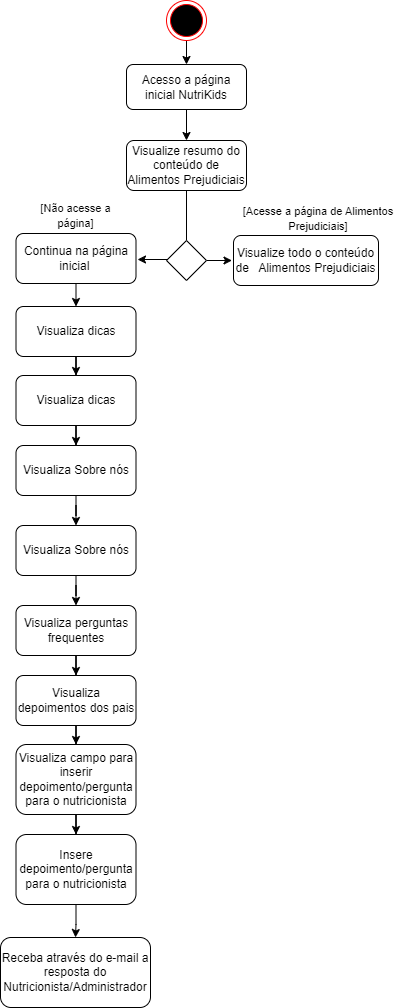

The diagram above was exported from draw.io. Its source (the exported page's mxGraphModel, read from the mxfile embedded in the PNG):
<mxGraphModel dx="1434" dy="764" grid="1" gridSize="10" guides="1" tooltips="1" connect="1" arrows="1" fold="1" page="1" pageScale="1" pageWidth="827" pageHeight="1169" math="0" shadow="0">
  <root>
    <mxCell id="0" />
    <mxCell id="1" parent="0" />
    <mxCell id="kNwYWmtdDDO-WxJVtfzA-86" style="edgeStyle=orthogonalEdgeStyle;rounded=0;orthogonalLoop=1;jettySize=auto;html=1;entryX=0.5;entryY=0;entryDx=0;entryDy=0;" parent="1" source="kNwYWmtdDDO-WxJVtfzA-87" target="kNwYWmtdDDO-WxJVtfzA-89" edge="1">
      <mxGeometry relative="1" as="geometry" />
    </mxCell>
    <mxCell id="kNwYWmtdDDO-WxJVtfzA-87" value="" style="ellipse;html=1;shape=endState;fillColor=#000000;strokeColor=#ff0000;" parent="1" vertex="1">
      <mxGeometry x="408" y="140" width="40" height="40" as="geometry" />
    </mxCell>
    <mxCell id="kNwYWmtdDDO-WxJVtfzA-88" style="edgeStyle=orthogonalEdgeStyle;rounded=0;orthogonalLoop=1;jettySize=auto;html=1;entryX=0.5;entryY=0;entryDx=0;entryDy=0;" parent="1" source="kNwYWmtdDDO-WxJVtfzA-89" target="kNwYWmtdDDO-WxJVtfzA-125" edge="1">
      <mxGeometry relative="1" as="geometry">
        <mxPoint x="425" y="250" as="targetPoint" />
      </mxGeometry>
    </mxCell>
    <mxCell id="kNwYWmtdDDO-WxJVtfzA-89" value="&lt;font style=&quot;vertical-align: inherit;&quot;&gt;&lt;font style=&quot;vertical-align: inherit;&quot;&gt;Acesso a página inicial NutriKids&lt;/font&gt;&lt;/font&gt;" style="rounded=1;whiteSpace=wrap;html=1;" parent="1" vertex="1">
      <mxGeometry x="368" y="204" width="120" height="45" as="geometry" />
    </mxCell>
    <mxCell id="kNwYWmtdDDO-WxJVtfzA-124" style="edgeStyle=orthogonalEdgeStyle;rounded=0;orthogonalLoop=1;jettySize=auto;html=1;entryX=0.5;entryY=0;entryDx=0;entryDy=0;endArrow=none;endFill=0;" parent="1" source="kNwYWmtdDDO-WxJVtfzA-125" target="kNwYWmtdDDO-WxJVtfzA-146" edge="1">
      <mxGeometry relative="1" as="geometry" />
    </mxCell>
    <mxCell id="kNwYWmtdDDO-WxJVtfzA-125" value="&lt;font style=&quot;vertical-align: inherit;&quot;&gt;&lt;font style=&quot;vertical-align: inherit;&quot;&gt;&lt;font style=&quot;vertical-align: inherit;&quot;&gt;&lt;font style=&quot;vertical-align: inherit;&quot;&gt;&lt;font style=&quot;vertical-align: inherit;&quot;&gt;&lt;font style=&quot;vertical-align: inherit;&quot;&gt;&lt;font style=&quot;vertical-align: inherit;&quot;&gt;&lt;font style=&quot;vertical-align: inherit;&quot;&gt;Visualize resumo do conteúdo de Alimentos Prejudiciais&lt;/font&gt;&lt;/font&gt;&lt;/font&gt;&lt;/font&gt;&lt;/font&gt;&lt;/font&gt;&lt;/font&gt;&lt;/font&gt;" style="rounded=1;whiteSpace=wrap;html=1;" parent="1" vertex="1">
      <mxGeometry x="368" y="280" width="120" height="50" as="geometry" />
    </mxCell>
    <mxCell id="kNwYWmtdDDO-WxJVtfzA-144" style="edgeStyle=orthogonalEdgeStyle;rounded=0;orthogonalLoop=1;jettySize=auto;html=1;entryX=0;entryY=0.5;entryDx=0;entryDy=0;" parent="1" source="kNwYWmtdDDO-WxJVtfzA-146" edge="1">
      <mxGeometry relative="1" as="geometry">
        <mxPoint x="473.5" y="400.0000000000002" as="targetPoint" />
      </mxGeometry>
    </mxCell>
    <mxCell id="kNwYWmtdDDO-WxJVtfzA-145" style="edgeStyle=orthogonalEdgeStyle;rounded=0;orthogonalLoop=1;jettySize=auto;html=1;entryX=1;entryY=0.5;entryDx=0;entryDy=0;" parent="1" edge="1">
      <mxGeometry relative="1" as="geometry">
        <mxPoint x="409" y="399" as="sourcePoint" />
        <mxPoint x="379" y="399" as="targetPoint" />
      </mxGeometry>
    </mxCell>
    <mxCell id="kNwYWmtdDDO-WxJVtfzA-146" value="" style="rhombus;whiteSpace=wrap;html=1;" parent="1" vertex="1">
      <mxGeometry x="408" y="380" width="40" height="40" as="geometry" />
    </mxCell>
    <mxCell id="kNwYWmtdDDO-WxJVtfzA-150" value="&lt;font style=&quot;vertical-align: inherit;&quot;&gt;&lt;font style=&quot;vertical-align: inherit;&quot;&gt;&lt;font style=&quot;vertical-align: inherit;&quot;&gt;&lt;font style=&quot;vertical-align: inherit; font-size: 11px;&quot;&gt;&lt;font style=&quot;vertical-align: inherit;&quot;&gt;&lt;font style=&quot;vertical-align: inherit;&quot;&gt;&lt;font style=&quot;vertical-align: inherit;&quot;&gt;&lt;font style=&quot;vertical-align: inherit;&quot;&gt;[Acesse a página de Alimentos Prejudiciais]&lt;/font&gt;&lt;/font&gt;&lt;/font&gt;&lt;/font&gt;&lt;/font&gt;&lt;/font&gt;&lt;/font&gt;&lt;/font&gt;" style="text;html=1;strokeColor=none;fillColor=none;align=center;verticalAlign=middle;whiteSpace=wrap;rounded=0;" parent="1" vertex="1">
      <mxGeometry x="480" y="343" width="160" height="30" as="geometry" />
    </mxCell>
    <mxCell id="CbXWxzxda7xfME1dZXV5-2" value="&lt;font style=&quot;border-color: var(--border-color); vertical-align: inherit;&quot;&gt;&lt;font style=&quot;vertical-align: inherit;&quot;&gt;&lt;font style=&quot;vertical-align: inherit;&quot;&gt;Visualize todo o conteúdo de&amp;nbsp; &lt;/font&gt;&lt;/font&gt;&lt;/font&gt;&lt;font style=&quot;border-color: var(--border-color); vertical-align: inherit;&quot;&gt;&lt;font style=&quot;vertical-align: inherit;&quot;&gt;&lt;font style=&quot;vertical-align: inherit;&quot;&gt;&amp;nbsp;Alimentos Prejudiciais&lt;/font&gt;&lt;/font&gt;&lt;/font&gt;" style="rounded=1;whiteSpace=wrap;html=1;" parent="1" vertex="1">
      <mxGeometry x="475" y="375" width="145" height="50" as="geometry" />
    </mxCell>
    <mxCell id="p9KLiaraSRC26eWQ2c1N-1" style="edgeStyle=orthogonalEdgeStyle;rounded=0;orthogonalLoop=1;jettySize=auto;html=1;entryX=0.5;entryY=0;entryDx=0;entryDy=0;" edge="1" parent="1" source="p9KLiaraSRC26eWQ2c1N-2">
      <mxGeometry relative="1" as="geometry">
        <mxPoint x="317.5" y="446" as="targetPoint" />
      </mxGeometry>
    </mxCell>
    <mxCell id="p9KLiaraSRC26eWQ2c1N-2" value="&lt;font style=&quot;vertical-align: inherit;&quot;&gt;&lt;font style=&quot;vertical-align: inherit;&quot;&gt;&lt;font style=&quot;vertical-align: inherit;&quot;&gt;&lt;font style=&quot;vertical-align: inherit;&quot;&gt;&lt;font style=&quot;vertical-align: inherit;&quot;&gt;&lt;font style=&quot;vertical-align: inherit;&quot;&gt;&lt;font style=&quot;vertical-align: inherit;&quot;&gt;&lt;font style=&quot;vertical-align: inherit;&quot;&gt;&lt;font style=&quot;vertical-align: inherit;&quot;&gt;&lt;font style=&quot;vertical-align: inherit;&quot;&gt;&lt;font style=&quot;vertical-align: inherit;&quot;&gt;&lt;font style=&quot;vertical-align: inherit;&quot;&gt;Continua na página inicial&amp;nbsp;&lt;/font&gt;&lt;/font&gt;&lt;/font&gt;&lt;/font&gt;&lt;/font&gt;&lt;/font&gt;&lt;/font&gt;&lt;/font&gt;&lt;/font&gt;&lt;/font&gt;&lt;/font&gt;&lt;/font&gt;" style="rounded=1;whiteSpace=wrap;html=1;" vertex="1" parent="1">
      <mxGeometry x="257.5" y="373" width="120" height="50" as="geometry" />
    </mxCell>
    <mxCell id="p9KLiaraSRC26eWQ2c1N-3" style="edgeStyle=orthogonalEdgeStyle;rounded=0;orthogonalLoop=1;jettySize=auto;html=1;entryX=0.5;entryY=0;entryDx=0;entryDy=0;" edge="1" parent="1" source="p9KLiaraSRC26eWQ2c1N-4" target="p9KLiaraSRC26eWQ2c1N-6">
      <mxGeometry relative="1" as="geometry" />
    </mxCell>
    <mxCell id="p9KLiaraSRC26eWQ2c1N-4" value="&lt;font style=&quot;vertical-align: inherit;&quot;&gt;&lt;font style=&quot;vertical-align: inherit;&quot;&gt;&lt;font style=&quot;vertical-align: inherit;&quot;&gt;&lt;font style=&quot;vertical-align: inherit;&quot;&gt;&lt;font style=&quot;vertical-align: inherit;&quot;&gt;&lt;font style=&quot;vertical-align: inherit;&quot;&gt;&lt;font style=&quot;vertical-align: inherit;&quot;&gt;&lt;font style=&quot;vertical-align: inherit;&quot;&gt;&lt;font style=&quot;vertical-align: inherit;&quot;&gt;&lt;font style=&quot;vertical-align: inherit;&quot;&gt;&lt;font style=&quot;vertical-align: inherit;&quot;&gt;&lt;font style=&quot;vertical-align: inherit;&quot;&gt;&lt;font style=&quot;vertical-align: inherit;&quot;&gt;&lt;font style=&quot;vertical-align: inherit;&quot;&gt;Visualiza dicas&lt;/font&gt;&lt;/font&gt;&lt;/font&gt;&lt;/font&gt;&lt;/font&gt;&lt;/font&gt;&lt;/font&gt;&lt;/font&gt;&lt;/font&gt;&lt;/font&gt;&lt;/font&gt;&lt;/font&gt;&lt;/font&gt;&lt;/font&gt;" style="rounded=1;whiteSpace=wrap;html=1;" vertex="1" parent="1">
      <mxGeometry x="257.5" y="446" width="120" height="50" as="geometry" />
    </mxCell>
    <mxCell id="p9KLiaraSRC26eWQ2c1N-5" style="edgeStyle=orthogonalEdgeStyle;rounded=0;orthogonalLoop=1;jettySize=auto;html=1;" edge="1" parent="1" source="p9KLiaraSRC26eWQ2c1N-6" target="p9KLiaraSRC26eWQ2c1N-8">
      <mxGeometry relative="1" as="geometry" />
    </mxCell>
    <mxCell id="p9KLiaraSRC26eWQ2c1N-6" value="&lt;font style=&quot;vertical-align: inherit;&quot;&gt;&lt;font style=&quot;vertical-align: inherit;&quot;&gt;&lt;font style=&quot;vertical-align: inherit;&quot;&gt;&lt;font style=&quot;vertical-align: inherit;&quot;&gt;&lt;font style=&quot;vertical-align: inherit;&quot;&gt;&lt;font style=&quot;vertical-align: inherit;&quot;&gt;&lt;font style=&quot;vertical-align: inherit;&quot;&gt;&lt;font style=&quot;vertical-align: inherit;&quot;&gt;&lt;font style=&quot;vertical-align: inherit;&quot;&gt;&lt;font style=&quot;vertical-align: inherit;&quot;&gt;&lt;font style=&quot;vertical-align: inherit;&quot;&gt;&lt;font style=&quot;vertical-align: inherit;&quot;&gt;&lt;font style=&quot;vertical-align: inherit;&quot;&gt;&lt;font style=&quot;vertical-align: inherit;&quot;&gt;Visualiza dicas&lt;/font&gt;&lt;/font&gt;&lt;/font&gt;&lt;/font&gt;&lt;/font&gt;&lt;/font&gt;&lt;/font&gt;&lt;/font&gt;&lt;/font&gt;&lt;/font&gt;&lt;/font&gt;&lt;/font&gt;&lt;/font&gt;&lt;/font&gt;" style="rounded=1;whiteSpace=wrap;html=1;" vertex="1" parent="1">
      <mxGeometry x="257.5" y="515" width="120" height="50" as="geometry" />
    </mxCell>
    <mxCell id="p9KLiaraSRC26eWQ2c1N-7" style="edgeStyle=orthogonalEdgeStyle;rounded=0;orthogonalLoop=1;jettySize=auto;html=1;" edge="1" parent="1" source="p9KLiaraSRC26eWQ2c1N-8" target="p9KLiaraSRC26eWQ2c1N-10">
      <mxGeometry relative="1" as="geometry" />
    </mxCell>
    <mxCell id="p9KLiaraSRC26eWQ2c1N-8" value="&lt;font style=&quot;vertical-align: inherit;&quot;&gt;&lt;font style=&quot;vertical-align: inherit;&quot;&gt;&lt;font style=&quot;vertical-align: inherit;&quot;&gt;&lt;font style=&quot;vertical-align: inherit;&quot;&gt;&lt;font style=&quot;vertical-align: inherit;&quot;&gt;&lt;font style=&quot;vertical-align: inherit;&quot;&gt;&lt;font style=&quot;vertical-align: inherit;&quot;&gt;&lt;font style=&quot;vertical-align: inherit;&quot;&gt;&lt;font style=&quot;vertical-align: inherit;&quot;&gt;&lt;font style=&quot;vertical-align: inherit;&quot;&gt;&lt;font style=&quot;vertical-align: inherit;&quot;&gt;&lt;font style=&quot;vertical-align: inherit;&quot;&gt;&lt;font style=&quot;vertical-align: inherit;&quot;&gt;&lt;font style=&quot;vertical-align: inherit;&quot;&gt;Visualiza Sobre nós&lt;/font&gt;&lt;/font&gt;&lt;/font&gt;&lt;/font&gt;&lt;/font&gt;&lt;/font&gt;&lt;/font&gt;&lt;/font&gt;&lt;/font&gt;&lt;/font&gt;&lt;/font&gt;&lt;/font&gt;&lt;/font&gt;&lt;/font&gt;" style="rounded=1;whiteSpace=wrap;html=1;" vertex="1" parent="1">
      <mxGeometry x="257.5" y="585" width="120" height="50" as="geometry" />
    </mxCell>
    <mxCell id="p9KLiaraSRC26eWQ2c1N-9" style="edgeStyle=orthogonalEdgeStyle;rounded=0;orthogonalLoop=1;jettySize=auto;html=1;entryX=0.5;entryY=0;entryDx=0;entryDy=0;" edge="1" parent="1" source="p9KLiaraSRC26eWQ2c1N-10" target="p9KLiaraSRC26eWQ2c1N-12">
      <mxGeometry relative="1" as="geometry" />
    </mxCell>
    <mxCell id="p9KLiaraSRC26eWQ2c1N-10" value="&lt;font style=&quot;vertical-align: inherit;&quot;&gt;&lt;font style=&quot;vertical-align: inherit;&quot;&gt;&lt;font style=&quot;vertical-align: inherit;&quot;&gt;&lt;font style=&quot;vertical-align: inherit;&quot;&gt;&lt;font style=&quot;vertical-align: inherit;&quot;&gt;&lt;font style=&quot;vertical-align: inherit;&quot;&gt;&lt;font style=&quot;vertical-align: inherit;&quot;&gt;&lt;font style=&quot;vertical-align: inherit;&quot;&gt;&lt;font style=&quot;vertical-align: inherit;&quot;&gt;&lt;font style=&quot;vertical-align: inherit;&quot;&gt;&lt;font style=&quot;vertical-align: inherit;&quot;&gt;&lt;font style=&quot;vertical-align: inherit;&quot;&gt;&lt;font style=&quot;vertical-align: inherit;&quot;&gt;&lt;font style=&quot;vertical-align: inherit;&quot;&gt;Visualiza Sobre nós&lt;/font&gt;&lt;/font&gt;&lt;/font&gt;&lt;/font&gt;&lt;/font&gt;&lt;/font&gt;&lt;/font&gt;&lt;/font&gt;&lt;/font&gt;&lt;/font&gt;&lt;/font&gt;&lt;/font&gt;&lt;/font&gt;&lt;/font&gt;" style="rounded=1;whiteSpace=wrap;html=1;" vertex="1" parent="1">
      <mxGeometry x="257.5" y="665" width="120" height="50" as="geometry" />
    </mxCell>
    <mxCell id="p9KLiaraSRC26eWQ2c1N-11" style="edgeStyle=orthogonalEdgeStyle;rounded=0;orthogonalLoop=1;jettySize=auto;html=1;entryX=0.5;entryY=0;entryDx=0;entryDy=0;" edge="1" parent="1" source="p9KLiaraSRC26eWQ2c1N-12" target="p9KLiaraSRC26eWQ2c1N-14">
      <mxGeometry relative="1" as="geometry" />
    </mxCell>
    <mxCell id="p9KLiaraSRC26eWQ2c1N-12" value="&lt;font style=&quot;vertical-align: inherit;&quot;&gt;&lt;font style=&quot;vertical-align: inherit;&quot;&gt;&lt;font style=&quot;vertical-align: inherit;&quot;&gt;&lt;font style=&quot;vertical-align: inherit;&quot;&gt;&lt;font style=&quot;vertical-align: inherit;&quot;&gt;&lt;font style=&quot;vertical-align: inherit;&quot;&gt;&lt;font style=&quot;vertical-align: inherit;&quot;&gt;&lt;font style=&quot;vertical-align: inherit;&quot;&gt;&lt;font style=&quot;vertical-align: inherit;&quot;&gt;&lt;font style=&quot;vertical-align: inherit;&quot;&gt;&lt;font style=&quot;vertical-align: inherit;&quot;&gt;&lt;font style=&quot;vertical-align: inherit;&quot;&gt;&lt;font style=&quot;vertical-align: inherit;&quot;&gt;&lt;font style=&quot;vertical-align: inherit;&quot;&gt;Visualiza perguntas frequentes&lt;br&gt;&lt;/font&gt;&lt;/font&gt;&lt;/font&gt;&lt;/font&gt;&lt;/font&gt;&lt;/font&gt;&lt;/font&gt;&lt;/font&gt;&lt;/font&gt;&lt;/font&gt;&lt;/font&gt;&lt;/font&gt;&lt;/font&gt;&lt;/font&gt;" style="rounded=1;whiteSpace=wrap;html=1;" vertex="1" parent="1">
      <mxGeometry x="257.5" y="745" width="120" height="50" as="geometry" />
    </mxCell>
    <mxCell id="p9KLiaraSRC26eWQ2c1N-13" style="edgeStyle=orthogonalEdgeStyle;rounded=0;orthogonalLoop=1;jettySize=auto;html=1;entryX=0.5;entryY=0;entryDx=0;entryDy=0;" edge="1" parent="1" source="p9KLiaraSRC26eWQ2c1N-14" target="p9KLiaraSRC26eWQ2c1N-16">
      <mxGeometry relative="1" as="geometry" />
    </mxCell>
    <mxCell id="p9KLiaraSRC26eWQ2c1N-14" value="&lt;font style=&quot;vertical-align: inherit;&quot;&gt;&lt;font style=&quot;vertical-align: inherit;&quot;&gt;&lt;font style=&quot;vertical-align: inherit;&quot;&gt;&lt;font style=&quot;vertical-align: inherit;&quot;&gt;&lt;font style=&quot;vertical-align: inherit;&quot;&gt;&lt;font style=&quot;vertical-align: inherit;&quot;&gt;&lt;font style=&quot;vertical-align: inherit;&quot;&gt;&lt;font style=&quot;vertical-align: inherit;&quot;&gt;&lt;font style=&quot;vertical-align: inherit;&quot;&gt;&lt;font style=&quot;vertical-align: inherit;&quot;&gt;&lt;font style=&quot;vertical-align: inherit;&quot;&gt;&lt;font style=&quot;vertical-align: inherit;&quot;&gt;&lt;font style=&quot;vertical-align: inherit;&quot;&gt;&lt;font style=&quot;vertical-align: inherit;&quot;&gt;Visualiza depoimentos dos pais&lt;br&gt;&lt;/font&gt;&lt;/font&gt;&lt;/font&gt;&lt;/font&gt;&lt;/font&gt;&lt;/font&gt;&lt;/font&gt;&lt;/font&gt;&lt;/font&gt;&lt;/font&gt;&lt;/font&gt;&lt;/font&gt;&lt;/font&gt;&lt;/font&gt;" style="rounded=1;whiteSpace=wrap;html=1;" vertex="1" parent="1">
      <mxGeometry x="257.5" y="815" width="120" height="50" as="geometry" />
    </mxCell>
    <mxCell id="p9KLiaraSRC26eWQ2c1N-15" style="edgeStyle=orthogonalEdgeStyle;rounded=0;orthogonalLoop=1;jettySize=auto;html=1;entryX=0.5;entryY=0;entryDx=0;entryDy=0;" edge="1" parent="1" source="p9KLiaraSRC26eWQ2c1N-16" target="p9KLiaraSRC26eWQ2c1N-19">
      <mxGeometry relative="1" as="geometry" />
    </mxCell>
    <mxCell id="p9KLiaraSRC26eWQ2c1N-16" value="&lt;font style=&quot;vertical-align: inherit;&quot;&gt;&lt;font style=&quot;vertical-align: inherit;&quot;&gt;Visualiza campo para inserir depoimento/pergunta para o nutricionista&lt;br&gt;&lt;/font&gt;&lt;/font&gt;" style="rounded=1;whiteSpace=wrap;html=1;" vertex="1" parent="1">
      <mxGeometry x="257.5" y="884" width="120" height="70" as="geometry" />
    </mxCell>
    <mxCell id="p9KLiaraSRC26eWQ2c1N-18" style="edgeStyle=orthogonalEdgeStyle;rounded=0;orthogonalLoop=1;jettySize=auto;html=1;entryX=0.5;entryY=0;entryDx=0;entryDy=0;" edge="1" parent="1" source="p9KLiaraSRC26eWQ2c1N-19" target="p9KLiaraSRC26eWQ2c1N-20">
      <mxGeometry relative="1" as="geometry" />
    </mxCell>
    <mxCell id="p9KLiaraSRC26eWQ2c1N-19" value="&lt;font style=&quot;vertical-align: inherit;&quot;&gt;&lt;font style=&quot;vertical-align: inherit;&quot;&gt;Insere depoimento/pergunta para o nutricionista&lt;br&gt;&lt;/font&gt;&lt;/font&gt;" style="rounded=1;whiteSpace=wrap;html=1;" vertex="1" parent="1">
      <mxGeometry x="257.5" y="974" width="120" height="70" as="geometry" />
    </mxCell>
    <mxCell id="p9KLiaraSRC26eWQ2c1N-20" value="&lt;font style=&quot;vertical-align: inherit;&quot;&gt;&lt;font style=&quot;vertical-align: inherit;&quot;&gt;Receba através do e-mail a resposta do Nutricionista/Administrador&lt;br&gt;&lt;/font&gt;&lt;/font&gt;" style="rounded=1;whiteSpace=wrap;html=1;" vertex="1" parent="1">
      <mxGeometry x="242" y="1077" width="150" height="70" as="geometry" />
    </mxCell>
    <mxCell id="p9KLiaraSRC26eWQ2c1N-22" value="&lt;font style=&quot;vertical-align: inherit;&quot;&gt;&lt;font style=&quot;vertical-align: inherit;&quot;&gt;&lt;font style=&quot;vertical-align: inherit;&quot;&gt;&lt;font style=&quot;vertical-align: inherit;&quot;&gt;&lt;font style=&quot;vertical-align: inherit; font-size: 11px;&quot;&gt;&lt;font style=&quot;vertical-align: inherit; font-size: 11px;&quot;&gt;&lt;font style=&quot;vertical-align: inherit; font-size: 11px;&quot;&gt;&lt;font style=&quot;vertical-align: inherit; font-size: 11px;&quot;&gt;[Não acesse a página]&lt;/font&gt;&lt;/font&gt;&lt;/font&gt;&lt;/font&gt;&lt;/font&gt;&lt;/font&gt;&lt;/font&gt;&lt;/font&gt;" style="text;html=1;strokeColor=none;fillColor=none;align=center;verticalAlign=middle;whiteSpace=wrap;rounded=0;" vertex="1" parent="1">
      <mxGeometry x="270.5" y="340" width="93" height="30" as="geometry" />
    </mxCell>
  </root>
</mxGraphModel>